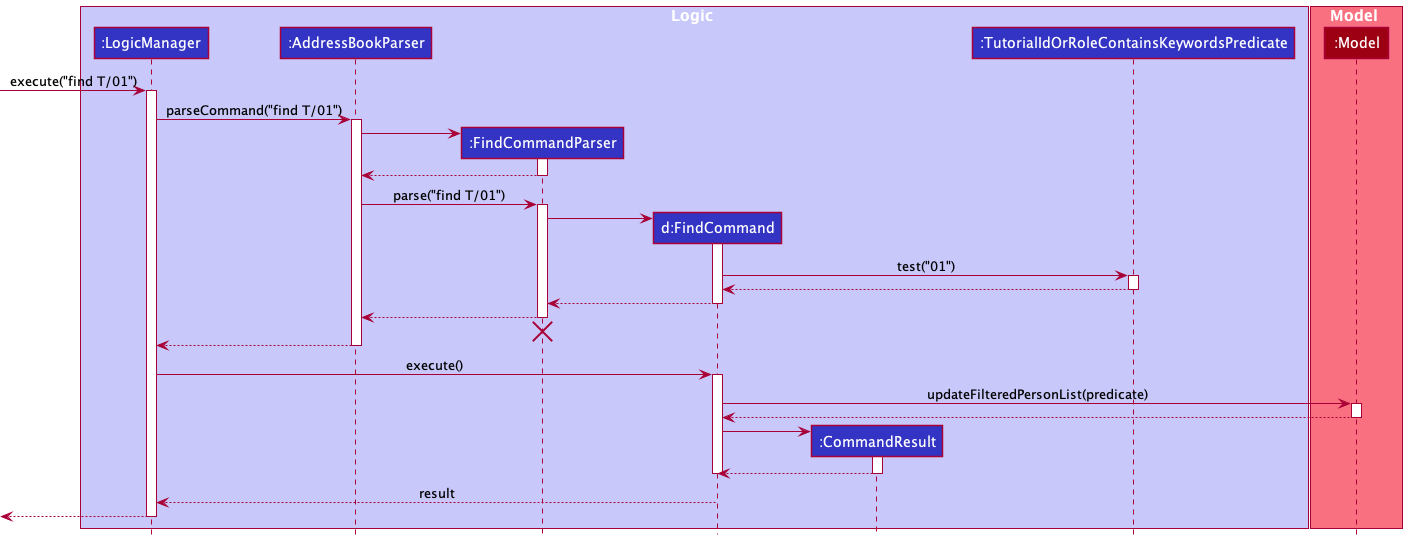

The diagram above was rendered by PlantUML. Its source (embedded in the PNG):
@startuml
!include style.puml
box Logic LOGIC_COLOR_T1
participant ":LogicManager" as LogicManager LOGIC_COLOR
participant ":AddressBookParser" as AddressBookParser LOGIC_COLOR
participant ":FindCommandParser" as FindCommandParser LOGIC_COLOR
participant "d:FindCommand" as FindCommand LOGIC_COLOR
participant ":CommandResult" as CommandResult LOGIC_COLOR
participant ":TutorialIdOrRoleContainsKeywordsPredicate" as TutorialIdOrRoleContainsKeywordsPredicate LOGIC_COLOR
end box
box Model MODEL_COLOR_T1
participant ":Model" as Model MODEL_COLOR
end box
[-> LogicManager : execute("find T/01")
activate LogicManager

LogicManager -> AddressBookParser : parseCommand("find T/01")
activate AddressBookParser

create FindCommandParser
AddressBookParser -> FindCommandParser
activate FindCommandParser

FindCommandParser --> AddressBookParser
deactivate FindCommandParser

AddressBookParser -> FindCommandParser : parse("find T/01")
activate FindCommandParser

create FindCommand
FindCommandParser -> FindCommand
activate FindCommand

FindCommand -> TutorialIdOrRoleContainsKeywordsPredicate: test("01")
activate TutorialIdOrRoleContainsKeywordsPredicate

TutorialIdOrRoleContainsKeywordsPredicate --> FindCommand
deactivate TutorialIdOrRoleContainsKeywordsPredicate

FindCommand --> FindCommandParser
deactivate FindCommand

FindCommandParser --> AddressBookParser
deactivate FindCommandParser

FindCommandParser -[hidden]-> AddressBookParser
destroy FindCommandParser

AddressBookParser --> LogicManager
deactivate AddressBookParser

LogicManager -> FindCommand : execute()
activate FindCommand

FindCommand -> Model : updateFilteredPersonList(predicate)
activate Model

Model --> FindCommand
deactivate Model

create CommandResult
FindCommand -> CommandResult
activate CommandResult

CommandResult --> FindCommand
deactivate CommandResult

deactivate FindCommand

FindCommand --> LogicManager : result
deactivate FindCommand

[<--LogicManager
deactivate LogicManager
@enduml